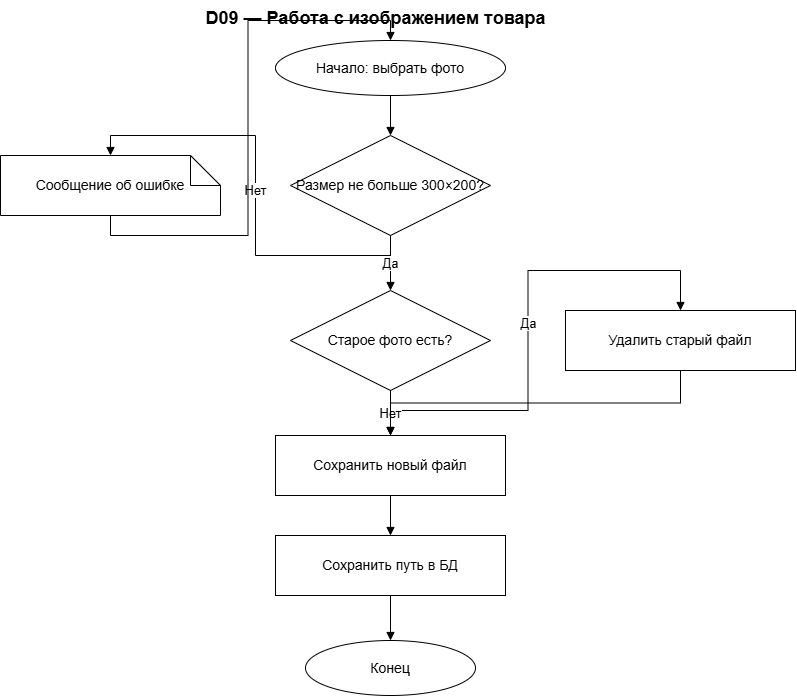

The diagram above was exported from draw.io. Its source (the exported page's mxGraphModel, read from the mxfile embedded in the PNG):
<mxGraphModel dx="1406" dy="780" grid="1" gridSize="10" guides="1" tooltips="1" connect="1" arrows="1" fold="1" page="1" pageScale="1" pageWidth="827" pageHeight="1400" math="0" shadow="0">
  <root>
    <mxCell id="0" />
    <mxCell id="1" parent="0" />
    <mxCell id="title" parent="1" style="text;html=1;strokeColor=none;fillColor=none;align=center;verticalAlign=middle;fontSize=18;fontStyle=1;fontColor=#000000;" value="D09 — Работа с изображением товара" vertex="1">
      <mxGeometry height="35" width="300" x="250" y="20" as="geometry" />
    </mxCell>
    <mxCell id="s" parent="1" style="ellipse;whiteSpace=wrap;html=1;fillColor=#ffffff;strokeColor=#000000;fontColor=#000000;fontSize=14;" value="Начало: выбрать фото" vertex="1">
      <mxGeometry height="55" width="230" x="300" y="60" as="geometry" />
    </mxCell>
    <mxCell id="size" parent="1" style="rhombus;whiteSpace=wrap;html=1;fillColor=#ffffff;strokeColor=#000000;fontColor=#000000;fontSize=14;" value="Размер не больше 300×200?" vertex="1">
      <mxGeometry height="100" width="200" x="315" y="155" as="geometry" />
    </mxCell>
    <mxCell id="bad" parent="1" style="shape=note;whiteSpace=wrap;html=1;fillColor=#ffffff;strokeColor=#000000;fontColor=#000000;fontSize=14;" value="Сообщение об ошибке" vertex="1">
      <mxGeometry height="60" width="220" x="25" y="175" as="geometry" />
    </mxCell>
    <mxCell id="old" parent="1" style="rhombus;whiteSpace=wrap;html=1;fillColor=#ffffff;strokeColor=#000000;fontColor=#000000;fontSize=14;" value="Старое фото есть?" vertex="1">
      <mxGeometry height="100" width="200" x="315" y="310" as="geometry" />
    </mxCell>
    <mxCell id="del" parent="1" style="rounded=0;whiteSpace=wrap;html=1;fillColor=#ffffff;strokeColor=#000000;fontColor=#000000;fontSize=14;" value="Удалить старый файл" vertex="1">
      <mxGeometry height="60" width="230" x="590" y="330" as="geometry" />
    </mxCell>
    <mxCell id="save" parent="1" style="rounded=0;whiteSpace=wrap;html=1;fillColor=#ffffff;strokeColor=#000000;fontColor=#000000;fontSize=14;" value="Сохранить новый файл" vertex="1">
      <mxGeometry height="60" width="230" x="300" y="455" as="geometry" />
    </mxCell>
    <mxCell id="path" parent="1" style="rounded=0;whiteSpace=wrap;html=1;fillColor=#ffffff;strokeColor=#000000;fontColor=#000000;fontSize=14;" value="Сохранить путь в БД" vertex="1">
      <mxGeometry height="60" width="230" x="300" y="555" as="geometry" />
    </mxCell>
    <mxCell id="end" parent="1" style="ellipse;whiteSpace=wrap;html=1;fillColor=#ffffff;strokeColor=#000000;fontColor=#000000;fontSize=14;" value="Конец" vertex="1">
      <mxGeometry height="55" width="170" x="330" y="660" as="geometry" />
    </mxCell>
    <mxCell id="e0" edge="1" parent="1" source="s" style="edgeStyle=orthogonalEdgeStyle;rounded=0;orthogonalLoop=1;jettySize=auto;html=1;strokeColor=#000000;strokeWidth=1;endArrow=block;endFill=1;;exitDx=0;exitDy=0;entryDx=0;entryDy=0;exitX=0.5;exitY=1;exitDx=0;exitDy=0;entryX=0.5;entryY=0;entryDx=0;entryDy=0;" target="size" value="">
      <mxGeometry relative="1" as="geometry" />
    </mxCell>
    <mxCell id="e1" edge="1" parent="1" source="size" style="edgeStyle=orthogonalEdgeStyle;rounded=0;orthogonalLoop=1;jettySize=auto;html=1;strokeColor=#000000;strokeWidth=1;endArrow=block;endFill=1;fontColor=#000000;fontSize=13;;exitDx=0;exitDy=0;entryDx=0;entryDy=0;exitX=0.5;exitY=1;exitDx=0;exitDy=0;entryX=0.5;entryY=0;entryDx=0;entryDy=0;" target="bad" value="Нет">
      <mxGeometry relative="1" as="geometry">
        <mxPoint x="135" y="150" as="points" />
      </mxGeometry>
    </mxCell>
    <mxCell id="e2" edge="1" parent="1" source="bad" style="edgeStyle=orthogonalEdgeStyle;rounded=0;orthogonalLoop=1;jettySize=auto;html=1;strokeColor=#000000;strokeWidth=1;endArrow=block;endFill=1;;exitDx=0;exitDy=0;entryDx=0;entryDy=0;exitX=0.5;exitY=1;exitDx=0;exitDy=0;entryX=0.5;entryY=0;entryDx=0;entryDy=0;" target="s" value="">
      <mxGeometry relative="1" as="geometry">
        <mxPoint x="415" y="35" as="points" />
      </mxGeometry>
    </mxCell>
    <mxCell id="e3" edge="1" parent="1" source="size" style="edgeStyle=orthogonalEdgeStyle;rounded=0;orthogonalLoop=1;jettySize=auto;html=1;strokeColor=#000000;strokeWidth=1;endArrow=block;endFill=1;fontColor=#000000;fontSize=13;;exitDx=0;exitDy=0;entryDx=0;entryDy=0;exitX=0.5;exitY=1;exitDx=0;exitDy=0;entryX=0.5;entryY=0;entryDx=0;entryDy=0;" target="old" value="Да">
      <mxGeometry relative="1" as="geometry" />
    </mxCell>
    <mxCell id="e4" edge="1" parent="1" source="old" style="edgeStyle=orthogonalEdgeStyle;rounded=0;orthogonalLoop=1;jettySize=auto;html=1;strokeColor=#000000;strokeWidth=1;endArrow=block;endFill=1;fontColor=#000000;fontSize=13;;exitDx=0;exitDy=0;entryDx=0;entryDy=0;exitX=0.5;exitY=1;exitDx=0;exitDy=0;entryX=0.5;entryY=0;entryDx=0;entryDy=0;" target="del" value="Да">
      <mxGeometry relative="1" as="geometry">
        <mxPoint x="705" y="305" as="points" />
      </mxGeometry>
    </mxCell>
    <mxCell id="e5" edge="1" parent="1" source="old" style="edgeStyle=orthogonalEdgeStyle;rounded=0;orthogonalLoop=1;jettySize=auto;html=1;strokeColor=#000000;strokeWidth=1;endArrow=block;endFill=1;fontColor=#000000;fontSize=13;;exitDx=0;exitDy=0;entryDx=0;entryDy=0;exitX=0.5;exitY=1;exitDx=0;exitDy=0;entryX=0.5;entryY=0;entryDx=0;entryDy=0;" target="save" value="Нет">
      <mxGeometry relative="1" as="geometry" />
    </mxCell>
    <mxCell id="e6" edge="1" parent="1" source="del" style="edgeStyle=orthogonalEdgeStyle;rounded=0;orthogonalLoop=1;jettySize=auto;html=1;strokeColor=#000000;strokeWidth=1;endArrow=block;endFill=1;;exitDx=0;exitDy=0;entryDx=0;entryDy=0;exitX=0.5;exitY=1;exitDx=0;exitDy=0;entryX=0.5;entryY=0;entryDx=0;entryDy=0;" target="save" value="">
      <mxGeometry relative="1" as="geometry">
        <mxPoint x="415" y="430" as="points" />
      </mxGeometry>
    </mxCell>
    <mxCell id="e7" edge="1" parent="1" source="save" style="edgeStyle=orthogonalEdgeStyle;rounded=0;orthogonalLoop=1;jettySize=auto;html=1;strokeColor=#000000;strokeWidth=1;endArrow=block;endFill=1;;exitDx=0;exitDy=0;entryDx=0;entryDy=0;exitX=0.5;exitY=1;exitDx=0;exitDy=0;entryX=0.5;entryY=0;entryDx=0;entryDy=0;" target="path" value="">
      <mxGeometry relative="1" as="geometry" />
    </mxCell>
    <mxCell id="e8" edge="1" parent="1" source="path" style="edgeStyle=orthogonalEdgeStyle;rounded=0;orthogonalLoop=1;jettySize=auto;html=1;strokeColor=#000000;strokeWidth=1;endArrow=block;endFill=1;;exitDx=0;exitDy=0;entryDx=0;entryDy=0;exitX=0.5;exitY=1;exitDx=0;exitDy=0;entryX=0.5;entryY=0;entryDx=0;entryDy=0;" target="end" value="">
      <mxGeometry relative="1" as="geometry" />
    </mxCell>
  </root>
</mxGraphModel>